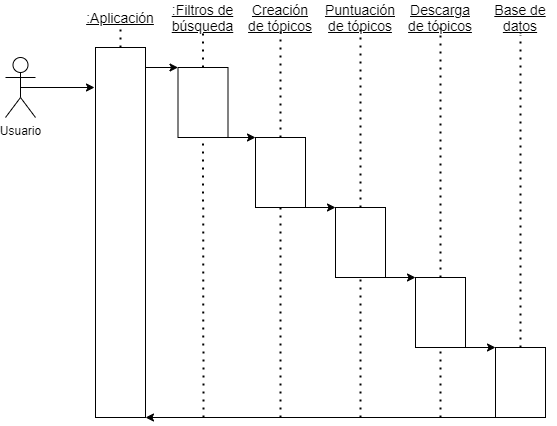

The diagram above was exported from draw.io. Its source (the exported page's mxGraphModel, read from the mxfile embedded in the PNG):
<mxGraphModel dx="389" dy="297" grid="1" gridSize="10" guides="1" tooltips="1" connect="1" arrows="1" fold="1" page="1" pageScale="1" pageWidth="827" pageHeight="1169" math="0" shadow="0">
  <root>
    <mxCell id="0" />
    <mxCell id="1" parent="0" />
    <mxCell id="2" value="Usuario" style="shape=umlActor;verticalLabelPosition=bottom;verticalAlign=top;html=1;outlineConnect=0;" vertex="1" parent="1">
      <mxGeometry x="70" y="110" width="30" height="60" as="geometry" />
    </mxCell>
    <mxCell id="3" value="" style="rounded=0;whiteSpace=wrap;html=1;" vertex="1" parent="1">
      <mxGeometry x="160" y="100" width="50" height="370" as="geometry" />
    </mxCell>
    <mxCell id="4" value="&lt;u&gt;&lt;font style=&quot;font-size: 14px&quot;&gt;:Aplicación&lt;/font&gt;&lt;/u&gt;" style="text;html=1;strokeColor=none;fillColor=none;align=center;verticalAlign=middle;whiteSpace=wrap;rounded=0;labelBorderColor=#FFFFFF;" vertex="1" parent="1">
      <mxGeometry x="165" y="60" width="40" height="20" as="geometry" />
    </mxCell>
    <mxCell id="6" value="" style="endArrow=none;dashed=1;html=1;dashPattern=1 3;strokeWidth=2;entryX=0.5;entryY=1;entryDx=0;entryDy=0;exitX=0.5;exitY=0;exitDx=0;exitDy=0;" edge="1" parent="1" source="3" target="4">
      <mxGeometry width="50" height="50" relative="1" as="geometry">
        <mxPoint x="290" y="140" as="sourcePoint" />
        <mxPoint x="340" y="90" as="targetPoint" />
      </mxGeometry>
    </mxCell>
    <mxCell id="7" value="" style="rounded=0;whiteSpace=wrap;html=1;" vertex="1" parent="1">
      <mxGeometry x="242.5" y="120" width="50" height="70" as="geometry" />
    </mxCell>
    <mxCell id="8" value="&lt;u&gt;&lt;font style=&quot;font-size: 14px&quot;&gt;:Filtros de búsqueda&lt;/font&gt;&lt;/u&gt;" style="text;html=1;strokeColor=none;fillColor=none;align=center;verticalAlign=middle;whiteSpace=wrap;rounded=0;labelBackgroundColor=none;labelBorderColor=#FFFFFF;" vertex="1" parent="1">
      <mxGeometry x="240" y="60" width="55" height="20" as="geometry" />
    </mxCell>
    <mxCell id="9" value="" style="endArrow=none;dashed=1;html=1;dashPattern=1 3;strokeWidth=2;entryX=0.5;entryY=1;entryDx=0;entryDy=0;exitX=0.5;exitY=0;exitDx=0;exitDy=0;" edge="1" parent="1" source="7" target="8">
      <mxGeometry width="50" height="50" relative="1" as="geometry">
        <mxPoint x="377.5" y="140" as="sourcePoint" />
        <mxPoint x="427.5" y="90" as="targetPoint" />
      </mxGeometry>
    </mxCell>
    <mxCell id="14" value="" style="endArrow=classic;html=1;exitX=0.5;exitY=0.5;exitDx=0;exitDy=0;exitPerimeter=0;" edge="1" parent="1" source="2">
      <mxGeometry width="50" height="50" relative="1" as="geometry">
        <mxPoint x="110" y="170" as="sourcePoint" />
        <mxPoint x="159" y="140" as="targetPoint" />
      </mxGeometry>
    </mxCell>
    <mxCell id="15" value="" style="endArrow=classic;html=1;entryX=0;entryY=0;entryDx=0;entryDy=0;" edge="1" parent="1" target="7">
      <mxGeometry width="50" height="50" relative="1" as="geometry">
        <mxPoint x="210" y="120" as="sourcePoint" />
        <mxPoint x="270" y="180" as="targetPoint" />
      </mxGeometry>
    </mxCell>
    <mxCell id="16" value="" style="rounded=0;whiteSpace=wrap;html=1;" vertex="1" parent="1">
      <mxGeometry x="320" y="190" width="50" height="70" as="geometry" />
    </mxCell>
    <mxCell id="18" value="" style="endArrow=none;dashed=1;html=1;dashPattern=1 3;strokeWidth=2;exitX=0.5;exitY=0;exitDx=0;exitDy=0;" edge="1" parent="1" source="16" target="19">
      <mxGeometry width="50" height="50" relative="1" as="geometry">
        <mxPoint x="460" y="140" as="sourcePoint" />
        <mxPoint x="350.5" y="100" as="targetPoint" />
      </mxGeometry>
    </mxCell>
    <mxCell id="19" value="&lt;span style=&quot;font-size: 14px&quot;&gt;&lt;u&gt;Creación de tópicos&lt;/u&gt;&lt;/span&gt;" style="text;html=1;strokeColor=none;fillColor=none;align=center;verticalAlign=middle;whiteSpace=wrap;rounded=0;labelBorderColor=#FFFFFF;" vertex="1" parent="1">
      <mxGeometry x="310" y="60" width="70" height="20" as="geometry" />
    </mxCell>
    <mxCell id="20" value="" style="endArrow=classic;html=1;entryX=0;entryY=0;entryDx=0;entryDy=0;exitX=1;exitY=1;exitDx=0;exitDy=0;" edge="1" parent="1" source="7" target="16">
      <mxGeometry width="50" height="50" relative="1" as="geometry">
        <mxPoint x="220" y="130" as="sourcePoint" />
        <mxPoint x="252.5" y="130" as="targetPoint" />
      </mxGeometry>
    </mxCell>
    <mxCell id="21" value="" style="rounded=0;whiteSpace=wrap;html=1;" vertex="1" parent="1">
      <mxGeometry x="400" y="260" width="50" height="70" as="geometry" />
    </mxCell>
    <mxCell id="22" value="" style="endArrow=none;dashed=1;html=1;dashPattern=1 3;strokeWidth=2;exitX=0.5;exitY=0;exitDx=0;exitDy=0;" edge="1" parent="1" source="21">
      <mxGeometry width="50" height="50" relative="1" as="geometry">
        <mxPoint x="540" y="140" as="sourcePoint" />
        <mxPoint x="425" y="80" as="targetPoint" />
      </mxGeometry>
    </mxCell>
    <mxCell id="24" value="&lt;span style=&quot;font-size: 14px&quot;&gt;&lt;u&gt;Puntuación de tópicos&lt;/u&gt;&lt;/span&gt;" style="text;html=1;strokeColor=none;fillColor=none;align=center;verticalAlign=middle;whiteSpace=wrap;rounded=0;labelBorderColor=#FFFFFF;" vertex="1" parent="1">
      <mxGeometry x="390" y="60" width="70" height="20" as="geometry" />
    </mxCell>
    <mxCell id="25" value="" style="endArrow=classic;html=1;entryX=0;entryY=0;entryDx=0;entryDy=0;exitX=1;exitY=1;exitDx=0;exitDy=0;" edge="1" parent="1" source="16" target="21">
      <mxGeometry width="50" height="50" relative="1" as="geometry">
        <mxPoint x="302.5" y="200" as="sourcePoint" />
        <mxPoint x="330" y="200" as="targetPoint" />
      </mxGeometry>
    </mxCell>
    <mxCell id="26" value="" style="rounded=0;whiteSpace=wrap;html=1;" vertex="1" parent="1">
      <mxGeometry x="480" y="330" width="50" height="70" as="geometry" />
    </mxCell>
    <mxCell id="27" value="" style="endArrow=none;dashed=1;html=1;dashPattern=1 3;strokeWidth=2;exitX=0.5;exitY=0;exitDx=0;exitDy=0;" edge="1" parent="1" source="26">
      <mxGeometry width="50" height="50" relative="1" as="geometry">
        <mxPoint x="620" y="140" as="sourcePoint" />
        <mxPoint x="505" y="80" as="targetPoint" />
      </mxGeometry>
    </mxCell>
    <mxCell id="28" value="&lt;span style=&quot;font-size: 14px&quot;&gt;&lt;u&gt;Descarga de tópicos&lt;/u&gt;&lt;/span&gt;" style="text;html=1;strokeColor=none;fillColor=none;align=center;verticalAlign=middle;whiteSpace=wrap;rounded=0;labelBorderColor=#FFFFFF;" vertex="1" parent="1">
      <mxGeometry x="470" y="60" width="70" height="20" as="geometry" />
    </mxCell>
    <mxCell id="29" value="" style="endArrow=classic;html=1;entryX=0;entryY=0;entryDx=0;entryDy=0;exitX=1;exitY=1;exitDx=0;exitDy=0;" edge="1" parent="1" source="21" target="26">
      <mxGeometry width="50" height="50" relative="1" as="geometry">
        <mxPoint x="380" y="270" as="sourcePoint" />
        <mxPoint x="410" y="270" as="targetPoint" />
      </mxGeometry>
    </mxCell>
    <mxCell id="30" value="" style="rounded=0;whiteSpace=wrap;html=1;" vertex="1" parent="1">
      <mxGeometry x="560" y="400" width="50" height="70" as="geometry" />
    </mxCell>
    <mxCell id="31" value="" style="endArrow=none;dashed=1;html=1;dashPattern=1 3;strokeWidth=2;exitX=0.5;exitY=0;exitDx=0;exitDy=0;" edge="1" parent="1" source="30">
      <mxGeometry width="50" height="50" relative="1" as="geometry">
        <mxPoint x="700" y="140" as="sourcePoint" />
        <mxPoint x="585" y="80" as="targetPoint" />
      </mxGeometry>
    </mxCell>
    <mxCell id="32" value="&lt;span style=&quot;font-size: 14px&quot;&gt;&lt;u&gt;Base de datos&lt;/u&gt;&lt;/span&gt;" style="text;html=1;strokeColor=none;fillColor=none;align=center;verticalAlign=middle;whiteSpace=wrap;rounded=0;labelBorderColor=#FFFFFF;" vertex="1" parent="1">
      <mxGeometry x="550" y="60" width="70" height="20" as="geometry" />
    </mxCell>
    <mxCell id="33" value="" style="endArrow=classic;html=1;entryX=0;entryY=0;entryDx=0;entryDy=0;exitX=1;exitY=1;exitDx=0;exitDy=0;" edge="1" parent="1" source="26" target="30">
      <mxGeometry width="50" height="50" relative="1" as="geometry">
        <mxPoint x="460" y="340" as="sourcePoint" />
        <mxPoint x="490" y="340" as="targetPoint" />
      </mxGeometry>
    </mxCell>
    <mxCell id="34" value="" style="endArrow=classic;html=1;entryX=1;entryY=1;entryDx=0;entryDy=0;exitX=0;exitY=1;exitDx=0;exitDy=0;" edge="1" parent="1" source="30" target="3">
      <mxGeometry width="50" height="50" relative="1" as="geometry">
        <mxPoint x="540" y="410" as="sourcePoint" />
        <mxPoint x="570" y="410" as="targetPoint" />
      </mxGeometry>
    </mxCell>
    <mxCell id="38" value="" style="endArrow=none;dashed=1;html=1;dashPattern=1 3;strokeWidth=2;entryX=0.5;entryY=1;entryDx=0;entryDy=0;" edge="1" parent="1" target="7">
      <mxGeometry width="50" height="50" relative="1" as="geometry">
        <mxPoint x="268" y="470" as="sourcePoint" />
        <mxPoint x="300" y="190" as="targetPoint" />
      </mxGeometry>
    </mxCell>
    <mxCell id="39" value="" style="endArrow=none;dashed=1;html=1;dashPattern=1 3;strokeWidth=2;entryX=0.5;entryY=1;entryDx=0;entryDy=0;" edge="1" parent="1" target="16">
      <mxGeometry width="50" height="50" relative="1" as="geometry">
        <mxPoint x="345" y="470" as="sourcePoint" />
        <mxPoint x="360" y="270" as="targetPoint" />
      </mxGeometry>
    </mxCell>
    <mxCell id="40" value="" style="endArrow=none;dashed=1;html=1;dashPattern=1 3;strokeWidth=2;entryX=0.5;entryY=1;entryDx=0;entryDy=0;" edge="1" parent="1" target="21">
      <mxGeometry width="50" height="50" relative="1" as="geometry">
        <mxPoint x="425" y="470" as="sourcePoint" />
        <mxPoint x="440" y="370" as="targetPoint" />
      </mxGeometry>
    </mxCell>
    <mxCell id="41" value="" style="endArrow=none;dashed=1;html=1;dashPattern=1 3;strokeWidth=2;entryX=0.5;entryY=1;entryDx=0;entryDy=0;" edge="1" parent="1" target="26">
      <mxGeometry width="50" height="50" relative="1" as="geometry">
        <mxPoint x="505" y="470" as="sourcePoint" />
        <mxPoint x="500" y="430" as="targetPoint" />
      </mxGeometry>
    </mxCell>
  </root>
</mxGraphModel>